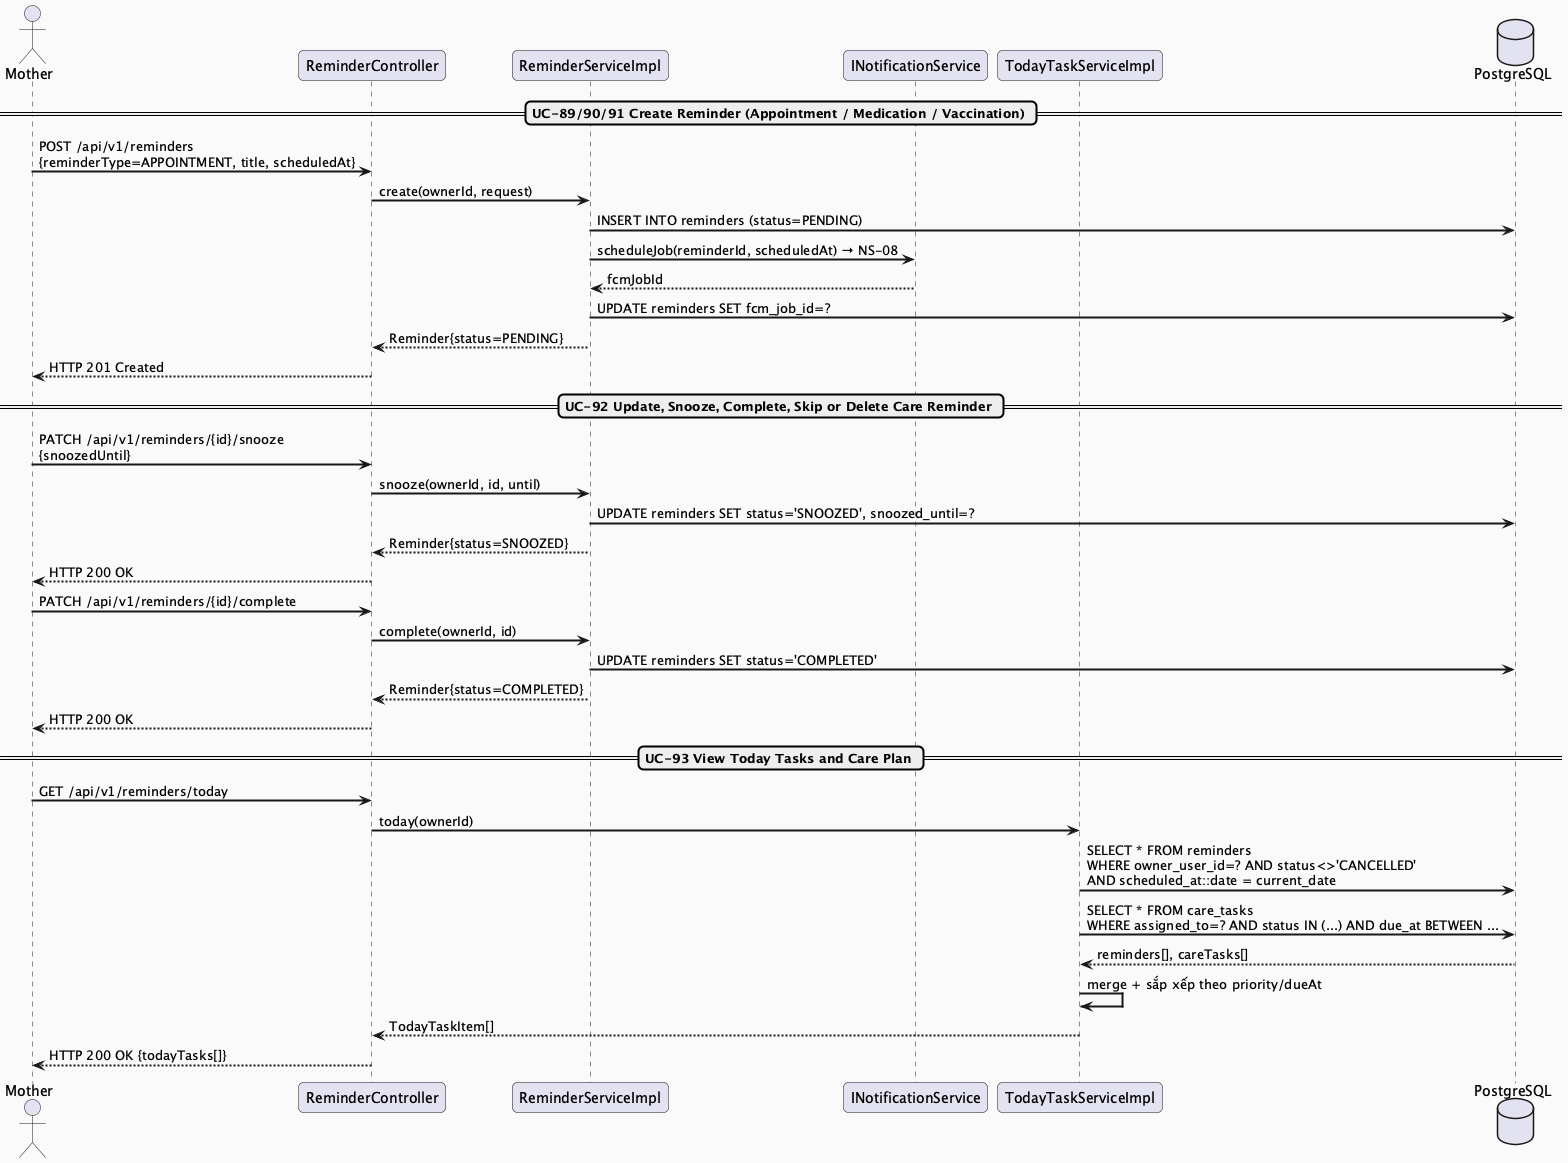

The diagram above was rendered by PlantUML. Its source (embedded in the PNG):
@startuml MF09_01_Reminder_SequenceDiagram
skinparam sequenceArrowThickness 2
skinparam roundcorner 10
skinparam backgroundColor #FAFAFA

actor "Mother" as M
participant "ReminderController" as Controller
participant "ReminderServiceImpl" as Service
participant "INotificationService" as Notif
participant "TodayTaskServiceImpl" as TodayService
database "PostgreSQL" as DB

== UC-89/90/91 Create Reminder (Appointment / Medication / Vaccination) ==
M -> Controller : POST /api/v1/reminders\n{reminderType=APPOINTMENT, title, scheduledAt}
Controller -> Service : create(ownerId, request)
Service -> DB : INSERT INTO reminders (status=PENDING)
Service -> Notif : scheduleJob(reminderId, scheduledAt) → NS-08
Notif --> Service : fcmJobId
Service -> DB : UPDATE reminders SET fcm_job_id=?
Service --> Controller : Reminder{status=PENDING}
Controller --> M : HTTP 201 Created

== UC-92 Update, Snooze, Complete, Skip or Delete Care Reminder ==
M -> Controller : PATCH /api/v1/reminders/{id}/snooze\n{snoozedUntil}
Controller -> Service : snooze(ownerId, id, until)
Service -> DB : UPDATE reminders SET status='SNOOZED', snoozed_until=?
Service --> Controller : Reminder{status=SNOOZED}
Controller --> M : HTTP 200 OK

M -> Controller : PATCH /api/v1/reminders/{id}/complete
Controller -> Service : complete(ownerId, id)
Service -> DB : UPDATE reminders SET status='COMPLETED'
Service --> Controller : Reminder{status=COMPLETED}
Controller --> M : HTTP 200 OK

== UC-93 View Today Tasks and Care Plan ==
M -> Controller : GET /api/v1/reminders/today
Controller -> TodayService : today(ownerId)
TodayService -> DB : SELECT * FROM reminders\nWHERE owner_user_id=? AND status<>'CANCELLED'\nAND scheduled_at::date = current_date
TodayService -> DB : SELECT * FROM care_tasks\nWHERE assigned_to=? AND status IN (...) AND due_at BETWEEN ...
DB --> TodayService : reminders[], careTasks[]
TodayService -> TodayService : merge + sắp xếp theo priority/dueAt
TodayService --> Controller : TodayTaskItem[]
Controller --> M : HTTP 200 OK {todayTasks[]}

@enduml